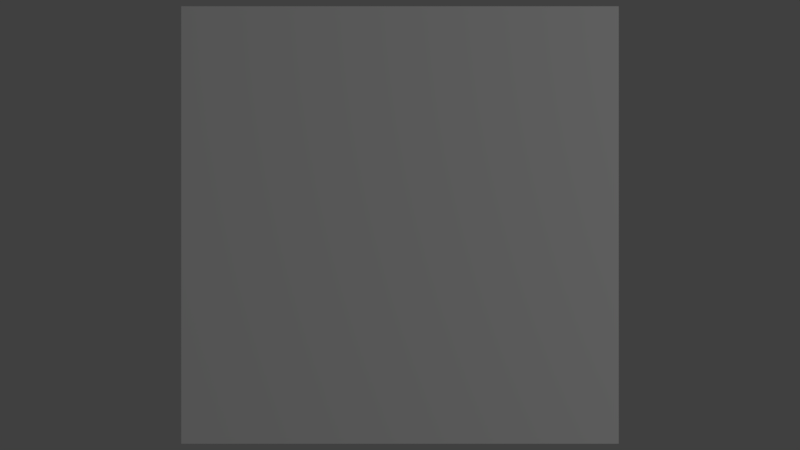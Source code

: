 # Source: plane.blend  (saved by Blender 2.79.6; exported with 4.5.12 LTS)
import bpy
from mathutils import Matrix  # noqa: F401  (used for matrix-valued properties, if any)

bpy.ops.wm.read_factory_settings(use_empty=True)
scene = bpy.context.scene
scene.name = 'Scene'

# ---- collections
col_collection_1 = bpy.data.collections.new('Collection 1'); scene.collection.children.link(col_collection_1)

# ---- materials (node trees are filled in below, after node groups)
mat_material = bpy.data.materials.new('Material')
mat_material.alpha_threshold = 0.0
mat_material.roughness = 0.5

# ---- material node trees
mat_material.use_nodes = True; mat_material.node_tree.nodes.clear()
_N = mat_material.node_tree.nodes; _L = mat_material.node_tree.links
n0 = _N.new('ShaderNodeBsdfDiffuse'); n0.name = 'Diffuse BSDF'; n0.location = (79, 312)
n0.inputs[0].default_value = (1.0, 1.0, 1.0, 1.0)
n0.inputs[1].default_value = 0.5
n1 = _N.new('ShaderNodeOutputMaterial'); n1.name = 'Material Output'; n1.location = (332, 314)
_L.new(n0.outputs[0], n1.inputs[0])
n1.is_active_output = True

# ---- world
world_world = bpy.data.worlds.new('World'); scene.world = world_world
world_world.color = (0.05088, 0.05088, 0.05088)
world_world.use_sun_shadow = False
world_world.sun_shadow_jitter_overblur = 0.0
world_world.cycles.sampling_method = 'MANUAL'

# ---- cameras
cam_camera = bpy.data.cameras.new('Camera')
cam_camera.clip_end = 100.0
cam_camera.lens = 35.0
cam_camera.sensor_width = 32.0
cam_camera.sensor_height = 18.0
cam_camera.ortho_scale = 7.314
cam_camera.dof.focus_distance = 0.0

# ---- lights
light_lamp = bpy.data.lights.new('Lamp', 'POINT')
light_lamp.transmission_factor = 0.0
light_lamp.cutoff_distance = 30.0
light_lamp.energy = 100.0
light_lamp.shadow_buffer_clip_start = 1.001
light_lamp.shadow_soft_size = 0.1
light_lamp.shadow_maximum_resolution = 0.006
light_lamp.use_absolute_resolution = True

# ---- meshes
me_plane = bpy.data.meshes.new('Plane')
me_plane.from_pydata([(-1.0, -1.0, 0.0), (1.0, -1.0, 0.0), (-1.0, 1.0, 0.0), (1.0, 1.0, 0.0)], [], [(0, 1, 3, 2)])
me_plane.materials.append(mat_material)
me_plane.use_remesh_preserve_volume = False
me_plane.use_remesh_preserve_attributes = False
me_plane.use_mirror_vertex_groups = False
me_plane.update()

# ---- objects
ob_plane = bpy.data.objects.new('Plane', me_plane)
ob_lamp = bpy.data.objects.new('Lamp', light_lamp)
ob_camera = bpy.data.objects.new('Camera', cam_camera)

# ---- transforms, parenting, visibility, modifiers, constraints
ob_plane.location = (0.0, 0.0, 1.0)
ob_plane.pass_index = 1
ob_plane.lineart.crease_threshold = 0.0
ob_lamp.location = (4.076, 1.005, 5.904)
ob_lamp.rotation_euler = (0.6503, 0.05522, 1.866)
ob_lamp.lock_rotations_4d = False
ob_lamp.empty_display_type = 'ARROWS'
ob_lamp.color = (0.0, 0.0, 0.0, 0.0)
ob_lamp.lineart.crease_threshold = 0.0
ob_camera.location = (0.0, 0.0, 5.0)
ob_camera.lock_rotations_4d = False
ob_camera.empty_display_type = 'ARROWS'
ob_camera.color = (0.0, 0.0, 0.0, 0.0)
ob_camera.display_type = 'WIRE'
ob_camera.lineart.crease_threshold = 0.0

# ---- collection membership
col_collection_1.objects.link(ob_plane)
col_collection_1.objects.link(ob_lamp)
col_collection_1.objects.link(ob_camera)

# ---- scene / render settings (as saved in the file)
scene.camera = ob_camera
scene.frame_start = 1; scene.frame_end = 3; scene.frame_set(2)
scene.render.engine = 'CYCLES'
scene.render.resolution_percentage = 50
scene.render.dither_intensity = 0.0
scene.cycles.use_denoising = False
scene.cycles.samples = 128
scene.cycles.sampling_pattern = 'TABULATED_SOBOL'
scene.cycles.light_sampling_threshold = 0.0
scene.cycles.use_adaptive_sampling = False
scene.cycles.use_light_tree = False
scene.cycles.blur_glossy = 0.0
scene.cycles.sample_clamp_indirect = 0.0
scene.view_settings.view_transform = 'Standard'
bpy.context.view_layer.update()
